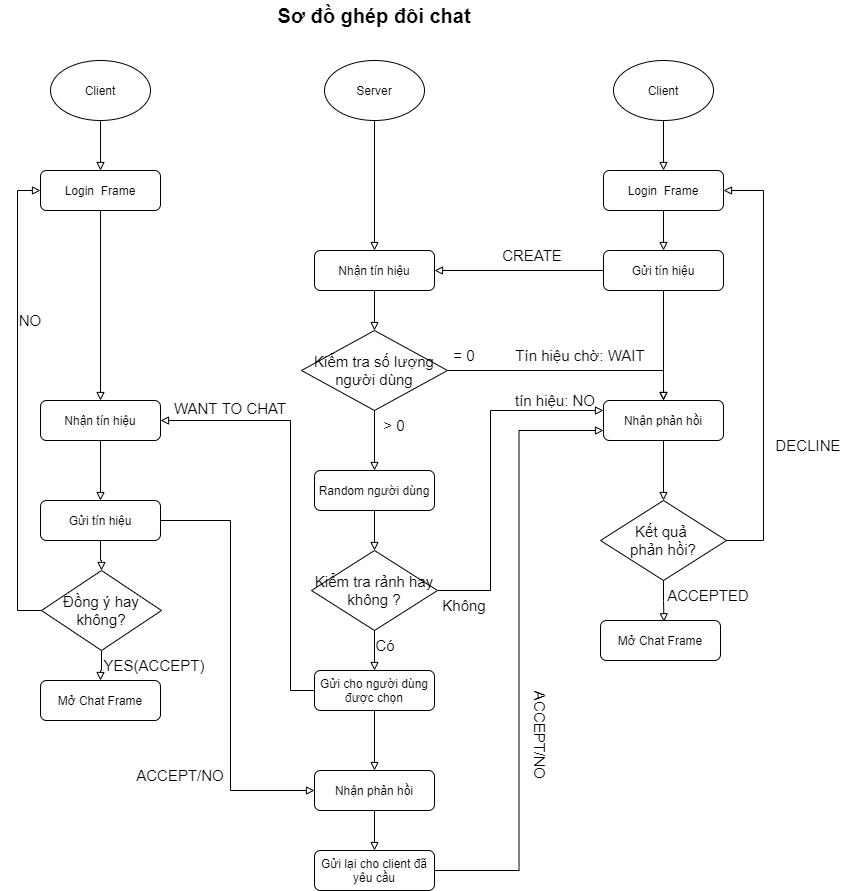

The diagram above was exported from draw.io. Its source (the exported page's mxGraphModel, read from the mxfile embedded in the PNG):
<mxGraphModel dx="1645" dy="2750" grid="1" gridSize="10" guides="1" tooltips="1" connect="1" arrows="1" fold="1" page="1" pageScale="1" pageWidth="827" pageHeight="1169" math="0" shadow="0">
  <root>
    <mxCell id="RphfMRluBHNP1LPl2ZnZ-0" />
    <mxCell id="RphfMRluBHNP1LPl2ZnZ-1" parent="RphfMRluBHNP1LPl2ZnZ-0" />
    <mxCell id="hblGtRbQAk0EZgz-hnFQ-0" value="Sơ đồ ghép đôi chat" style="text;html=1;strokeColor=none;fillColor=none;align=center;verticalAlign=middle;whiteSpace=wrap;rounded=0;fontStyle=1;fontSize=20;" parent="RphfMRluBHNP1LPl2ZnZ-1" vertex="1">
      <mxGeometry x="166" y="-2310" width="196" height="30" as="geometry" />
    </mxCell>
    <mxCell id="6k9OHlcMcky3jK9PXjgN-3" style="edgeStyle=orthogonalEdgeStyle;rounded=0;orthogonalLoop=1;jettySize=auto;html=1;entryX=0.5;entryY=0;entryDx=0;entryDy=0;fontSize=15;endArrow=block;endFill=0;" parent="RphfMRluBHNP1LPl2ZnZ-1" source="cIj0iNDmURqn64lBUmKp-1" target="6k9OHlcMcky3jK9PXjgN-2" edge="1">
      <mxGeometry relative="1" as="geometry" />
    </mxCell>
    <mxCell id="cIj0iNDmURqn64lBUmKp-1" value="Nhận tín hiệu" style="rounded=1;whiteSpace=wrap;html=1;fontSize=12;glass=0;strokeWidth=1;shadow=0;" parent="RphfMRluBHNP1LPl2ZnZ-1" vertex="1">
      <mxGeometry x="204" y="-2060" width="120" height="40" as="geometry" />
    </mxCell>
    <mxCell id="6k9OHlcMcky3jK9PXjgN-1" style="edgeStyle=orthogonalEdgeStyle;rounded=0;orthogonalLoop=1;jettySize=auto;html=1;entryX=0.5;entryY=0;entryDx=0;entryDy=0;fontSize=15;endArrow=block;endFill=0;" parent="RphfMRluBHNP1LPl2ZnZ-1" source="cIj0iNDmURqn64lBUmKp-9" target="b_0gf17Kt7ffVnsXg5mb-0" edge="1">
      <mxGeometry relative="1" as="geometry" />
    </mxCell>
    <mxCell id="cIj0iNDmURqn64lBUmKp-9" value="Login&amp;nbsp; Frame" style="rounded=1;whiteSpace=wrap;html=1;fontSize=12;glass=0;strokeWidth=1;shadow=0;" parent="RphfMRluBHNP1LPl2ZnZ-1" vertex="1">
      <mxGeometry x="493" y="-2140" width="120" height="40" as="geometry" />
    </mxCell>
    <mxCell id="cIj0iNDmURqn64lBUmKp-17" style="edgeStyle=orthogonalEdgeStyle;rounded=0;orthogonalLoop=1;jettySize=auto;html=1;entryX=0.5;entryY=0;entryDx=0;entryDy=0;endArrow=block;endFill=0;" parent="RphfMRluBHNP1LPl2ZnZ-1" source="cIj0iNDmURqn64lBUmKp-18" target="cIj0iNDmURqn64lBUmKp-1" edge="1">
      <mxGeometry relative="1" as="geometry" />
    </mxCell>
    <mxCell id="cIj0iNDmURqn64lBUmKp-18" value="Server" style="ellipse;whiteSpace=wrap;html=1;" parent="RphfMRluBHNP1LPl2ZnZ-1" vertex="1">
      <mxGeometry x="214" y="-2250" width="100" height="60" as="geometry" />
    </mxCell>
    <mxCell id="cIj0iNDmURqn64lBUmKp-19" style="edgeStyle=orthogonalEdgeStyle;rounded=0;orthogonalLoop=1;jettySize=auto;html=1;entryX=0.5;entryY=0;entryDx=0;entryDy=0;endArrow=block;endFill=0;" parent="RphfMRluBHNP1LPl2ZnZ-1" source="cIj0iNDmURqn64lBUmKp-20" target="cIj0iNDmURqn64lBUmKp-9" edge="1">
      <mxGeometry relative="1" as="geometry" />
    </mxCell>
    <mxCell id="cIj0iNDmURqn64lBUmKp-20" value="Client" style="ellipse;whiteSpace=wrap;html=1;" parent="RphfMRluBHNP1LPl2ZnZ-1" vertex="1">
      <mxGeometry x="503" y="-2250" width="100" height="60" as="geometry" />
    </mxCell>
    <mxCell id="b_0gf17Kt7ffVnsXg5mb-1" style="edgeStyle=orthogonalEdgeStyle;rounded=0;orthogonalLoop=1;jettySize=auto;html=1;entryX=1;entryY=0.5;entryDx=0;entryDy=0;fontSize=15;endArrow=block;endFill=0;" parent="RphfMRluBHNP1LPl2ZnZ-1" source="b_0gf17Kt7ffVnsXg5mb-0" target="cIj0iNDmURqn64lBUmKp-1" edge="1">
      <mxGeometry relative="1" as="geometry" />
    </mxCell>
    <mxCell id="6k9OHlcMcky3jK9PXjgN-5" style="edgeStyle=orthogonalEdgeStyle;rounded=0;orthogonalLoop=1;jettySize=auto;html=1;entryX=0.5;entryY=0;entryDx=0;entryDy=0;fontSize=15;endArrow=block;endFill=0;" parent="RphfMRluBHNP1LPl2ZnZ-1" source="b_0gf17Kt7ffVnsXg5mb-0" target="6k9OHlcMcky3jK9PXjgN-4" edge="1">
      <mxGeometry relative="1" as="geometry" />
    </mxCell>
    <mxCell id="b_0gf17Kt7ffVnsXg5mb-0" value="Gửi tín hiệu" style="rounded=1;whiteSpace=wrap;html=1;fontSize=12;glass=0;strokeWidth=1;shadow=0;" parent="RphfMRluBHNP1LPl2ZnZ-1" vertex="1">
      <mxGeometry x="493" y="-2060" width="120" height="40" as="geometry" />
    </mxCell>
    <mxCell id="6k9OHlcMcky3jK9PXjgN-0" value="CREATE" style="text;html=1;strokeColor=none;fillColor=none;align=center;verticalAlign=middle;whiteSpace=wrap;rounded=0;fontSize=15;" parent="RphfMRluBHNP1LPl2ZnZ-1" vertex="1">
      <mxGeometry x="392" y="-2070" width="60" height="30" as="geometry" />
    </mxCell>
    <mxCell id="6k9OHlcMcky3jK9PXjgN-6" style="edgeStyle=orthogonalEdgeStyle;rounded=0;orthogonalLoop=1;jettySize=auto;html=1;fontSize=15;endArrow=block;endFill=0;entryX=0.5;entryY=0;entryDx=0;entryDy=0;" parent="RphfMRluBHNP1LPl2ZnZ-1" source="6k9OHlcMcky3jK9PXjgN-2" target="6k9OHlcMcky3jK9PXjgN-4" edge="1">
      <mxGeometry relative="1" as="geometry">
        <mxPoint x="550" y="-1940" as="targetPoint" />
      </mxGeometry>
    </mxCell>
    <mxCell id="6k9OHlcMcky3jK9PXjgN-10" style="edgeStyle=orthogonalEdgeStyle;rounded=0;orthogonalLoop=1;jettySize=auto;html=1;fontSize=15;endArrow=block;endFill=0;" parent="RphfMRluBHNP1LPl2ZnZ-1" source="6k9OHlcMcky3jK9PXjgN-2" edge="1">
      <mxGeometry relative="1" as="geometry">
        <mxPoint x="264" y="-1840" as="targetPoint" />
      </mxGeometry>
    </mxCell>
    <mxCell id="6k9OHlcMcky3jK9PXjgN-2" value="Kiểm tra số lượng người dùng" style="rhombus;whiteSpace=wrap;html=1;fontSize=15;" parent="RphfMRluBHNP1LPl2ZnZ-1" vertex="1">
      <mxGeometry x="191" y="-1980" width="146" height="80" as="geometry" />
    </mxCell>
    <mxCell id="6k9OHlcMcky3jK9PXjgN-59" style="edgeStyle=orthogonalEdgeStyle;rounded=0;orthogonalLoop=1;jettySize=auto;html=1;entryX=0.5;entryY=0;entryDx=0;entryDy=0;fontSize=15;endArrow=block;endFill=0;" parent="RphfMRluBHNP1LPl2ZnZ-1" source="6k9OHlcMcky3jK9PXjgN-4" target="6k9OHlcMcky3jK9PXjgN-58" edge="1">
      <mxGeometry relative="1" as="geometry" />
    </mxCell>
    <mxCell id="6k9OHlcMcky3jK9PXjgN-4" value="Nhận phản hồi" style="rounded=1;whiteSpace=wrap;html=1;fontSize=12;glass=0;strokeWidth=1;shadow=0;" parent="RphfMRluBHNP1LPl2ZnZ-1" vertex="1">
      <mxGeometry x="493" y="-1910" width="120" height="40" as="geometry" />
    </mxCell>
    <mxCell id="6k9OHlcMcky3jK9PXjgN-7" value="= 0" style="text;html=1;strokeColor=none;fillColor=none;align=center;verticalAlign=middle;whiteSpace=wrap;rounded=0;fontSize=15;" parent="RphfMRluBHNP1LPl2ZnZ-1" vertex="1">
      <mxGeometry x="324" y="-1970" width="60" height="30" as="geometry" />
    </mxCell>
    <mxCell id="6k9OHlcMcky3jK9PXjgN-9" value="&amp;gt; 0" style="text;html=1;strokeColor=none;fillColor=none;align=center;verticalAlign=middle;whiteSpace=wrap;rounded=0;fontSize=15;" parent="RphfMRluBHNP1LPl2ZnZ-1" vertex="1">
      <mxGeometry x="254" y="-1900" width="60" height="30" as="geometry" />
    </mxCell>
    <mxCell id="6k9OHlcMcky3jK9PXjgN-11" value="Tín hiệu chờ: WAIT" style="text;html=1;strokeColor=none;fillColor=none;align=center;verticalAlign=middle;whiteSpace=wrap;rounded=0;fontSize=15;" parent="RphfMRluBHNP1LPl2ZnZ-1" vertex="1">
      <mxGeometry x="400" y="-1970" width="140" height="30" as="geometry" />
    </mxCell>
    <mxCell id="6k9OHlcMcky3jK9PXjgN-15" style="edgeStyle=orthogonalEdgeStyle;rounded=0;orthogonalLoop=1;jettySize=auto;html=1;entryX=0.5;entryY=0;entryDx=0;entryDy=0;fontSize=15;endArrow=block;endFill=0;" parent="RphfMRluBHNP1LPl2ZnZ-1" source="6k9OHlcMcky3jK9PXjgN-12" target="6k9OHlcMcky3jK9PXjgN-13" edge="1">
      <mxGeometry relative="1" as="geometry" />
    </mxCell>
    <mxCell id="6k9OHlcMcky3jK9PXjgN-12" value="Random người dùng" style="rounded=1;whiteSpace=wrap;html=1;fontSize=12;glass=0;strokeWidth=1;shadow=0;" parent="RphfMRluBHNP1LPl2ZnZ-1" vertex="1">
      <mxGeometry x="204" y="-1840" width="120" height="40" as="geometry" />
    </mxCell>
    <mxCell id="6k9OHlcMcky3jK9PXjgN-14" style="edgeStyle=orthogonalEdgeStyle;rounded=0;orthogonalLoop=1;jettySize=auto;html=1;fontSize=15;endArrow=block;endFill=0;entryX=0;entryY=0.25;entryDx=0;entryDy=0;" parent="RphfMRluBHNP1LPl2ZnZ-1" source="6k9OHlcMcky3jK9PXjgN-13" target="6k9OHlcMcky3jK9PXjgN-4" edge="1">
      <mxGeometry relative="1" as="geometry">
        <mxPoint x="520" y="-1900" as="targetPoint" />
        <Array as="points">
          <mxPoint x="380" y="-1720" />
          <mxPoint x="380" y="-1900" />
        </Array>
      </mxGeometry>
    </mxCell>
    <mxCell id="6k9OHlcMcky3jK9PXjgN-20" style="edgeStyle=orthogonalEdgeStyle;rounded=0;orthogonalLoop=1;jettySize=auto;html=1;entryX=0.5;entryY=0;entryDx=0;entryDy=0;fontSize=15;endArrow=block;endFill=0;" parent="RphfMRluBHNP1LPl2ZnZ-1" source="6k9OHlcMcky3jK9PXjgN-13" target="6k9OHlcMcky3jK9PXjgN-19" edge="1">
      <mxGeometry relative="1" as="geometry" />
    </mxCell>
    <mxCell id="6k9OHlcMcky3jK9PXjgN-13" value="Kiểm tra rảnh hay không ?" style="rhombus;whiteSpace=wrap;html=1;fontSize=15;" parent="RphfMRluBHNP1LPl2ZnZ-1" vertex="1">
      <mxGeometry x="201" y="-1760" width="126" height="80" as="geometry" />
    </mxCell>
    <mxCell id="6k9OHlcMcky3jK9PXjgN-16" value="Không" style="text;html=1;strokeColor=none;fillColor=none;align=center;verticalAlign=middle;whiteSpace=wrap;rounded=0;fontSize=15;" parent="RphfMRluBHNP1LPl2ZnZ-1" vertex="1">
      <mxGeometry x="324" y="-1720" width="60" height="30" as="geometry" />
    </mxCell>
    <mxCell id="6k9OHlcMcky3jK9PXjgN-17" value="tín hiệu: NO" style="text;html=1;strokeColor=none;fillColor=none;align=center;verticalAlign=middle;whiteSpace=wrap;rounded=0;fontSize=15;" parent="RphfMRluBHNP1LPl2ZnZ-1" vertex="1">
      <mxGeometry x="400" y="-1925" width="90" height="30" as="geometry" />
    </mxCell>
    <mxCell id="6k9OHlcMcky3jK9PXjgN-30" style="edgeStyle=orthogonalEdgeStyle;rounded=0;orthogonalLoop=1;jettySize=auto;html=1;entryX=1;entryY=0.5;entryDx=0;entryDy=0;fontSize=15;endArrow=block;endFill=0;startArrow=none;" parent="RphfMRluBHNP1LPl2ZnZ-1" source="6k9OHlcMcky3jK9PXjgN-63" target="6k9OHlcMcky3jK9PXjgN-28" edge="1">
      <mxGeometry relative="1" as="geometry">
        <Array as="points">
          <mxPoint x="180" y="-1890" />
        </Array>
      </mxGeometry>
    </mxCell>
    <mxCell id="6k9OHlcMcky3jK9PXjgN-49" style="edgeStyle=orthogonalEdgeStyle;rounded=0;orthogonalLoop=1;jettySize=auto;html=1;entryX=0.5;entryY=0;entryDx=0;entryDy=0;fontSize=15;endArrow=block;endFill=0;" parent="RphfMRluBHNP1LPl2ZnZ-1" source="6k9OHlcMcky3jK9PXjgN-19" target="6k9OHlcMcky3jK9PXjgN-32" edge="1">
      <mxGeometry relative="1" as="geometry" />
    </mxCell>
    <mxCell id="6k9OHlcMcky3jK9PXjgN-65" style="edgeStyle=orthogonalEdgeStyle;rounded=0;orthogonalLoop=1;jettySize=auto;html=1;entryX=1;entryY=0.5;entryDx=0;entryDy=0;fontSize=15;endArrow=block;endFill=0;" parent="RphfMRluBHNP1LPl2ZnZ-1" source="6k9OHlcMcky3jK9PXjgN-19" target="6k9OHlcMcky3jK9PXjgN-28" edge="1">
      <mxGeometry relative="1" as="geometry">
        <Array as="points">
          <mxPoint x="180" y="-1620" />
          <mxPoint x="180" y="-1890" />
        </Array>
      </mxGeometry>
    </mxCell>
    <mxCell id="6k9OHlcMcky3jK9PXjgN-19" value="Gửi cho người dùng được chọn" style="rounded=1;whiteSpace=wrap;html=1;fontSize=12;glass=0;strokeWidth=1;shadow=0;" parent="RphfMRluBHNP1LPl2ZnZ-1" vertex="1">
      <mxGeometry x="204" y="-1640" width="120" height="40" as="geometry" />
    </mxCell>
    <mxCell id="6k9OHlcMcky3jK9PXjgN-21" value="Có" style="text;html=1;strokeColor=none;fillColor=none;align=center;verticalAlign=middle;whiteSpace=wrap;rounded=0;fontSize=15;" parent="RphfMRluBHNP1LPl2ZnZ-1" vertex="1">
      <mxGeometry x="245" y="-1680" width="60" height="30" as="geometry" />
    </mxCell>
    <mxCell id="6k9OHlcMcky3jK9PXjgN-22" style="edgeStyle=orthogonalEdgeStyle;rounded=0;orthogonalLoop=1;jettySize=auto;html=1;entryX=0.5;entryY=0;entryDx=0;entryDy=0;fontSize=15;endArrow=block;endFill=0;" parent="RphfMRluBHNP1LPl2ZnZ-1" source="6k9OHlcMcky3jK9PXjgN-23" target="6k9OHlcMcky3jK9PXjgN-28" edge="1">
      <mxGeometry relative="1" as="geometry">
        <mxPoint x="-10" y="-2060" as="targetPoint" />
      </mxGeometry>
    </mxCell>
    <mxCell id="6k9OHlcMcky3jK9PXjgN-23" value="Login&amp;nbsp; Frame" style="rounded=1;whiteSpace=wrap;html=1;fontSize=12;glass=0;strokeWidth=1;shadow=0;" parent="RphfMRluBHNP1LPl2ZnZ-1" vertex="1">
      <mxGeometry x="-70" y="-2140" width="120" height="40" as="geometry" />
    </mxCell>
    <mxCell id="6k9OHlcMcky3jK9PXjgN-24" style="edgeStyle=orthogonalEdgeStyle;rounded=0;orthogonalLoop=1;jettySize=auto;html=1;entryX=0.5;entryY=0;entryDx=0;entryDy=0;endArrow=block;endFill=0;" parent="RphfMRluBHNP1LPl2ZnZ-1" source="6k9OHlcMcky3jK9PXjgN-25" target="6k9OHlcMcky3jK9PXjgN-23" edge="1">
      <mxGeometry relative="1" as="geometry" />
    </mxCell>
    <mxCell id="6k9OHlcMcky3jK9PXjgN-25" value="Client" style="ellipse;whiteSpace=wrap;html=1;" parent="RphfMRluBHNP1LPl2ZnZ-1" vertex="1">
      <mxGeometry x="-60" y="-2250" width="100" height="60" as="geometry" />
    </mxCell>
    <mxCell id="6k9OHlcMcky3jK9PXjgN-37" style="edgeStyle=orthogonalEdgeStyle;rounded=0;orthogonalLoop=1;jettySize=auto;html=1;fontSize=15;endArrow=block;endFill=0;entryX=0.5;entryY=0;entryDx=0;entryDy=0;" parent="RphfMRluBHNP1LPl2ZnZ-1" source="6k9OHlcMcky3jK9PXjgN-28" target="6k9OHlcMcky3jK9PXjgN-38" edge="1">
      <mxGeometry relative="1" as="geometry">
        <mxPoint x="-10" y="-1830" as="targetPoint" />
      </mxGeometry>
    </mxCell>
    <mxCell id="6k9OHlcMcky3jK9PXjgN-28" value="Nhận tín hiệu" style="rounded=1;whiteSpace=wrap;html=1;fontSize=12;glass=0;strokeWidth=1;shadow=0;" parent="RphfMRluBHNP1LPl2ZnZ-1" vertex="1">
      <mxGeometry x="-70" y="-1910" width="120" height="40" as="geometry" />
    </mxCell>
    <mxCell id="6k9OHlcMcky3jK9PXjgN-35" style="edgeStyle=orthogonalEdgeStyle;rounded=0;orthogonalLoop=1;jettySize=auto;html=1;entryX=0;entryY=0.5;entryDx=0;entryDy=0;fontSize=15;endArrow=block;endFill=0;exitX=0;exitY=0.5;exitDx=0;exitDy=0;" parent="RphfMRluBHNP1LPl2ZnZ-1" source="6k9OHlcMcky3jK9PXjgN-45" target="6k9OHlcMcky3jK9PXjgN-23" edge="1">
      <mxGeometry relative="1" as="geometry">
        <mxPoint x="-73" y="-1790" as="sourcePoint" />
        <Array as="points">
          <mxPoint x="-93" y="-1700" />
          <mxPoint x="-93" y="-2120" />
        </Array>
      </mxGeometry>
    </mxCell>
    <mxCell id="6k9OHlcMcky3jK9PXjgN-53" style="edgeStyle=orthogonalEdgeStyle;rounded=0;orthogonalLoop=1;jettySize=auto;html=1;fontSize=15;endArrow=block;endFill=0;entryX=0.5;entryY=0;entryDx=0;entryDy=0;" parent="RphfMRluBHNP1LPl2ZnZ-1" source="6k9OHlcMcky3jK9PXjgN-32" target="6k9OHlcMcky3jK9PXjgN-54" edge="1">
      <mxGeometry relative="1" as="geometry">
        <mxPoint x="264" y="-1470" as="targetPoint" />
      </mxGeometry>
    </mxCell>
    <mxCell id="6k9OHlcMcky3jK9PXjgN-32" value="Nhận phản hồi" style="rounded=1;whiteSpace=wrap;html=1;fontSize=12;glass=0;strokeWidth=1;shadow=0;" parent="RphfMRluBHNP1LPl2ZnZ-1" vertex="1">
      <mxGeometry x="204" y="-1540" width="120" height="40" as="geometry" />
    </mxCell>
    <mxCell id="6k9OHlcMcky3jK9PXjgN-36" value="NO" style="text;html=1;strokeColor=none;fillColor=none;align=center;verticalAlign=middle;whiteSpace=wrap;rounded=0;fontSize=15;" parent="RphfMRluBHNP1LPl2ZnZ-1" vertex="1">
      <mxGeometry x="-110" y="-2005" width="60" height="30" as="geometry" />
    </mxCell>
    <mxCell id="6k9OHlcMcky3jK9PXjgN-46" style="edgeStyle=orthogonalEdgeStyle;rounded=0;orthogonalLoop=1;jettySize=auto;html=1;entryX=0.5;entryY=0;entryDx=0;entryDy=0;fontSize=15;endArrow=block;endFill=0;" parent="RphfMRluBHNP1LPl2ZnZ-1" source="6k9OHlcMcky3jK9PXjgN-38" target="6k9OHlcMcky3jK9PXjgN-45" edge="1">
      <mxGeometry relative="1" as="geometry" />
    </mxCell>
    <mxCell id="6k9OHlcMcky3jK9PXjgN-50" style="edgeStyle=orthogonalEdgeStyle;rounded=0;orthogonalLoop=1;jettySize=auto;html=1;entryX=0;entryY=0.5;entryDx=0;entryDy=0;fontSize=15;endArrow=block;endFill=0;" parent="RphfMRluBHNP1LPl2ZnZ-1" source="6k9OHlcMcky3jK9PXjgN-38" target="6k9OHlcMcky3jK9PXjgN-32" edge="1">
      <mxGeometry relative="1" as="geometry">
        <Array as="points">
          <mxPoint x="120" y="-1790" />
          <mxPoint x="120" y="-1520" />
        </Array>
      </mxGeometry>
    </mxCell>
    <mxCell id="6k9OHlcMcky3jK9PXjgN-38" value="Gửi tín hiệu" style="rounded=1;whiteSpace=wrap;html=1;fontSize=12;glass=0;strokeWidth=1;shadow=0;" parent="RphfMRluBHNP1LPl2ZnZ-1" vertex="1">
      <mxGeometry x="-70" y="-1810" width="120" height="40" as="geometry" />
    </mxCell>
    <mxCell id="6k9OHlcMcky3jK9PXjgN-40" value="Mở Chat Frame" style="rounded=1;whiteSpace=wrap;html=1;fontSize=12;glass=0;strokeWidth=1;shadow=0;" parent="RphfMRluBHNP1LPl2ZnZ-1" vertex="1">
      <mxGeometry x="-70" y="-1630" width="120" height="40" as="geometry" />
    </mxCell>
    <mxCell id="6k9OHlcMcky3jK9PXjgN-42" value="YES(ACCEPT)" style="text;html=1;strokeColor=none;fillColor=none;align=center;verticalAlign=middle;whiteSpace=wrap;rounded=0;fontSize=15;" parent="RphfMRluBHNP1LPl2ZnZ-1" vertex="1">
      <mxGeometry x="14" y="-1660" width="60" height="30" as="geometry" />
    </mxCell>
    <mxCell id="6k9OHlcMcky3jK9PXjgN-47" style="edgeStyle=orthogonalEdgeStyle;rounded=0;orthogonalLoop=1;jettySize=auto;html=1;entryX=0.5;entryY=0;entryDx=0;entryDy=0;fontSize=15;endArrow=block;endFill=0;" parent="RphfMRluBHNP1LPl2ZnZ-1" source="6k9OHlcMcky3jK9PXjgN-45" target="6k9OHlcMcky3jK9PXjgN-40" edge="1">
      <mxGeometry relative="1" as="geometry" />
    </mxCell>
    <mxCell id="6k9OHlcMcky3jK9PXjgN-45" value="Đồng ý hay không?" style="rhombus;whiteSpace=wrap;html=1;fontSize=15;" parent="RphfMRluBHNP1LPl2ZnZ-1" vertex="1">
      <mxGeometry x="-69" y="-1740" width="120" height="80" as="geometry" />
    </mxCell>
    <mxCell id="6k9OHlcMcky3jK9PXjgN-51" value="ACCEPT/NO" style="text;html=1;strokeColor=none;fillColor=none;align=center;verticalAlign=middle;whiteSpace=wrap;rounded=0;fontSize=15;" parent="RphfMRluBHNP1LPl2ZnZ-1" vertex="1">
      <mxGeometry x="40" y="-1550" width="60" height="30" as="geometry" />
    </mxCell>
    <mxCell id="6k9OHlcMcky3jK9PXjgN-56" style="edgeStyle=orthogonalEdgeStyle;rounded=0;orthogonalLoop=1;jettySize=auto;html=1;entryX=0;entryY=0.75;entryDx=0;entryDy=0;fontSize=15;endArrow=block;endFill=0;" parent="RphfMRluBHNP1LPl2ZnZ-1" source="6k9OHlcMcky3jK9PXjgN-54" target="6k9OHlcMcky3jK9PXjgN-4" edge="1">
      <mxGeometry relative="1" as="geometry" />
    </mxCell>
    <mxCell id="6k9OHlcMcky3jK9PXjgN-54" value="Gửi lại cho client đã yêu cầu" style="rounded=1;whiteSpace=wrap;html=1;fontSize=12;glass=0;strokeWidth=1;shadow=0;" parent="RphfMRluBHNP1LPl2ZnZ-1" vertex="1">
      <mxGeometry x="204" y="-1460" width="120" height="40" as="geometry" />
    </mxCell>
    <mxCell id="6k9OHlcMcky3jK9PXjgN-60" style="edgeStyle=orthogonalEdgeStyle;rounded=0;orthogonalLoop=1;jettySize=auto;html=1;entryX=1;entryY=0.5;entryDx=0;entryDy=0;fontSize=15;endArrow=block;endFill=0;" parent="RphfMRluBHNP1LPl2ZnZ-1" source="6k9OHlcMcky3jK9PXjgN-58" target="cIj0iNDmURqn64lBUmKp-9" edge="1">
      <mxGeometry relative="1" as="geometry">
        <Array as="points">
          <mxPoint x="653" y="-1770" />
          <mxPoint x="653" y="-2120" />
        </Array>
      </mxGeometry>
    </mxCell>
    <mxCell id="6k9OHlcMcky3jK9PXjgN-66" style="edgeStyle=orthogonalEdgeStyle;rounded=0;orthogonalLoop=1;jettySize=auto;html=1;fontSize=15;endArrow=block;endFill=0;entryX=0.529;entryY=0.032;entryDx=0;entryDy=0;entryPerimeter=0;" parent="RphfMRluBHNP1LPl2ZnZ-1" source="6k9OHlcMcky3jK9PXjgN-58" target="6k9OHlcMcky3jK9PXjgN-69" edge="1">
      <mxGeometry relative="1" as="geometry">
        <mxPoint x="553" y="-1700" as="targetPoint" />
      </mxGeometry>
    </mxCell>
    <mxCell id="6k9OHlcMcky3jK9PXjgN-58" value="Kết quả &lt;br&gt;phản hồi?" style="rhombus;whiteSpace=wrap;html=1;fontSize=15;" parent="RphfMRluBHNP1LPl2ZnZ-1" vertex="1">
      <mxGeometry x="490" y="-1810" width="126" height="80" as="geometry" />
    </mxCell>
    <mxCell id="6k9OHlcMcky3jK9PXjgN-61" value="DECLINE" style="text;html=1;strokeColor=none;fillColor=none;align=center;verticalAlign=middle;whiteSpace=wrap;rounded=0;fontSize=15;" parent="RphfMRluBHNP1LPl2ZnZ-1" vertex="1">
      <mxGeometry x="653" y="-1880" width="90" height="30" as="geometry" />
    </mxCell>
    <mxCell id="6k9OHlcMcky3jK9PXjgN-63" value="WANT TO CHAT" style="text;html=1;strokeColor=none;fillColor=none;align=center;verticalAlign=middle;whiteSpace=wrap;rounded=0;fontSize=15;" parent="RphfMRluBHNP1LPl2ZnZ-1" vertex="1">
      <mxGeometry x="50" y="-1917" width="140" height="30" as="geometry" />
    </mxCell>
    <mxCell id="6k9OHlcMcky3jK9PXjgN-69" value="Mở Chat Frame" style="rounded=1;whiteSpace=wrap;html=1;fontSize=12;glass=0;strokeWidth=1;shadow=0;" parent="RphfMRluBHNP1LPl2ZnZ-1" vertex="1">
      <mxGeometry x="490" y="-1690" width="120" height="40" as="geometry" />
    </mxCell>
    <mxCell id="6k9OHlcMcky3jK9PXjgN-70" value="ACCEPTED" style="text;html=1;strokeColor=none;fillColor=none;align=center;verticalAlign=middle;whiteSpace=wrap;rounded=0;fontSize=15;" parent="RphfMRluBHNP1LPl2ZnZ-1" vertex="1">
      <mxGeometry x="553" y="-1730" width="90" height="30" as="geometry" />
    </mxCell>
    <mxCell id="4wDJJ4Wiiw3n87wuUMBs-1" value="ACCEPT/NO" style="text;html=1;strokeColor=none;fillColor=none;align=center;verticalAlign=middle;whiteSpace=wrap;rounded=0;fontSize=15;rotation=90;" parent="RphfMRluBHNP1LPl2ZnZ-1" vertex="1">
      <mxGeometry x="400" y="-1590" width="60" height="30" as="geometry" />
    </mxCell>
  </root>
</mxGraphModel>